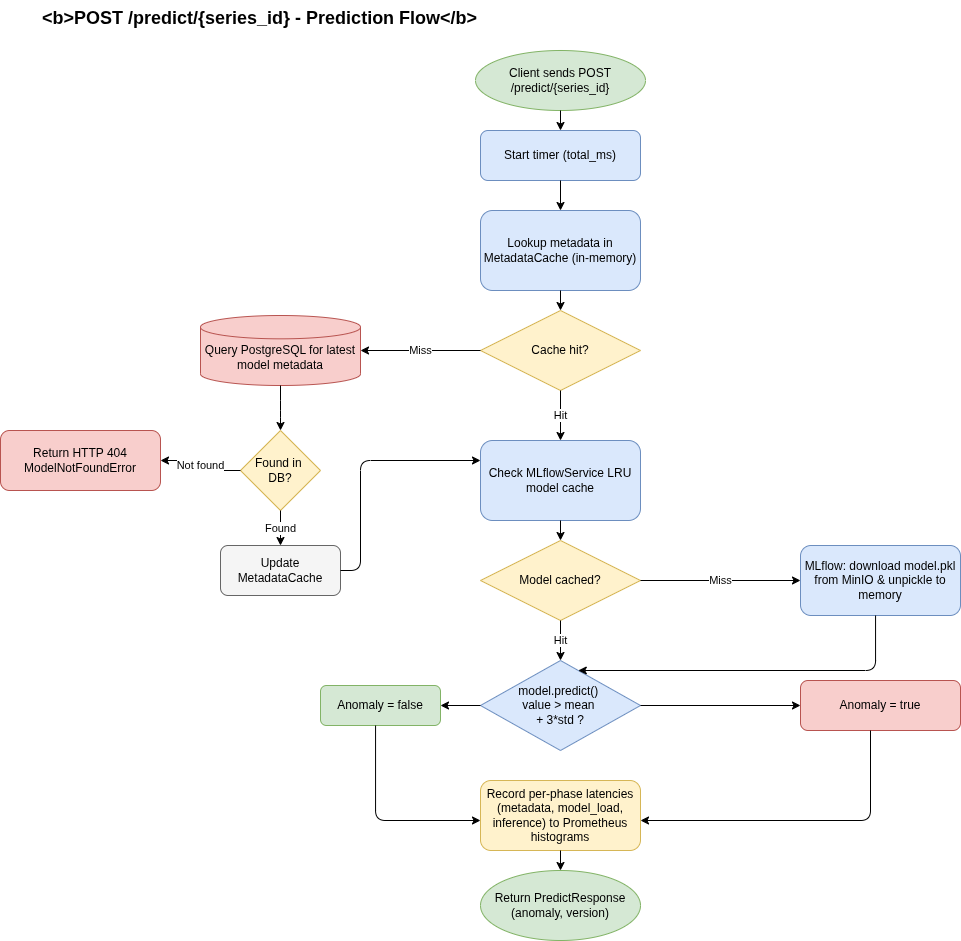

The diagram above was exported from draw.io. Its source (the exported page's mxGraphModel, read from the mxfile embedded in the PNG):
<mxGraphModel dx="1664" dy="978" grid="1" gridSize="10" guides="1" tooltips="1" connect="1" arrows="1" fold="1" page="1" pageScale="1" pageWidth="850" pageHeight="1100" math="0" shadow="0">
  <root>
    <mxCell id="0" />
    <mxCell id="1" parent="0" />
    <mxCell id="ADiGeOc-eVYdZxLfnIYN-1" parent="1" style="text;strokeColor=none;fillColor=none;fontSize=18;fontStyle=1;" value="&lt;b&gt;POST /predict/{series_id} - Prediction Flow&lt;/b&gt;" vertex="1">
      <mxGeometry height="30" width="450" x="40" y="20" as="geometry" />
    </mxCell>
    <mxCell id="ADiGeOc-eVYdZxLfnIYN-2" parent="1" style="ellipse;whiteSpace=wrap;html=1;fillColor=#d5e8d4;strokeColor=#82b366;" value="Client sends POST /predict/{series_id}" vertex="1">
      <mxGeometry height="60" width="170" x="475" y="70" as="geometry" />
    </mxCell>
    <mxCell id="ADiGeOc-eVYdZxLfnIYN-3" parent="1" style="rounded=1;whiteSpace=wrap;html=1;fillColor=#dae8fc;strokeColor=#6c8ebf;" value="Start timer (total_ms)" vertex="1">
      <mxGeometry height="50" width="160" x="480" y="150" as="geometry" />
    </mxCell>
    <mxCell id="ADiGeOc-eVYdZxLfnIYN-4" parent="1" style="rounded=1;whiteSpace=wrap;html=1;fillColor=#dae8fc;strokeColor=#6c8ebf;" value="Lookup metadata in MetadataCache (in-memory)" vertex="1">
      <mxGeometry height="80" width="160" x="480" y="230" as="geometry" />
    </mxCell>
    <mxCell id="ADiGeOc-eVYdZxLfnIYN-5" parent="1" style="rhombus;whiteSpace=wrap;html=1;fillColor=#fff2cc;strokeColor=#d6b656;" value="Cache hit?" vertex="1">
      <mxGeometry height="80" width="160" x="480" y="330" as="geometry" />
    </mxCell>
    <mxCell id="ADiGeOc-eVYdZxLfnIYN-6" parent="1" style="shape=mxgraph.flowchart.database;whiteSpace=wrap;html=1;fillColor=#f8cecc;strokeColor=#b85450;" value="&lt;div&gt;&lt;br&gt;&lt;/div&gt;Query PostgreSQL for latest model metadata" vertex="1">
      <mxGeometry height="70" width="160" x="200" y="335" as="geometry" />
    </mxCell>
    <mxCell id="ADiGeOc-eVYdZxLfnIYN-7" parent="1" style="rhombus;whiteSpace=wrap;html=1;fillColor=#fff2cc;strokeColor=#d6b656;" value="Found in&amp;nbsp;&lt;div&gt;DB?&lt;/div&gt;" vertex="1">
      <mxGeometry height="80" width="80" x="240" y="450" as="geometry" />
    </mxCell>
    <mxCell id="ADiGeOc-eVYdZxLfnIYN-8" parent="1" style="rounded=1;whiteSpace=wrap;html=1;fillColor=#f8cecc;strokeColor=#b85450;" value="Return HTTP 404 ModelNotFoundError" vertex="1">
      <mxGeometry height="60" width="160" y="450" as="geometry" />
    </mxCell>
    <mxCell id="ADiGeOc-eVYdZxLfnIYN-9" parent="1" style="rounded=1;whiteSpace=wrap;html=1;fillColor=#f5f5f5;strokeColor=#666666;" value="Update MetadataCache" vertex="1">
      <mxGeometry height="50" width="120" x="220" y="565" as="geometry" />
    </mxCell>
    <mxCell id="ADiGeOc-eVYdZxLfnIYN-10" parent="1" style="rounded=1;whiteSpace=wrap;html=1;fillColor=#dae8fc;strokeColor=#6c8ebf;" value="Check MLflowService LRU model cache" vertex="1">
      <mxGeometry height="80" width="160" x="480" y="460" as="geometry" />
    </mxCell>
    <mxCell id="ADiGeOc-eVYdZxLfnIYN-11" parent="1" style="rhombus;whiteSpace=wrap;html=1;fillColor=#fff2cc;strokeColor=#d6b656;" value="Model cached?" vertex="1">
      <mxGeometry height="80" width="160" x="480" y="560" as="geometry" />
    </mxCell>
    <mxCell id="ADiGeOc-eVYdZxLfnIYN-12" parent="1" style="rounded=1;whiteSpace=wrap;html=1;fillColor=#dae8fc;strokeColor=#6c8ebf;" value="MLflow: download model.pkl from MinIO &amp;amp; unpickle to memory" vertex="1">
      <mxGeometry height="70" width="160" x="800" y="565" as="geometry" />
    </mxCell>
    <mxCell id="ADiGeOc-eVYdZxLfnIYN-13" parent="1" style="rhombus;whiteSpace=wrap;html=1;fillColor=#dae8fc;strokeColor=#6c8ebf;" value="model.predict()&amp;nbsp;&lt;div&gt;value &amp;gt; mean&amp;nbsp;&lt;/div&gt;&lt;div&gt;+ 3*std ?&lt;/div&gt;" vertex="1">
      <mxGeometry height="90" width="160" x="480" y="680" as="geometry" />
    </mxCell>
    <mxCell id="ADiGeOc-eVYdZxLfnIYN-14" parent="1" style="rounded=1;whiteSpace=wrap;html=1;fillColor=#f8cecc;strokeColor=#b85450;" value="Anomaly = true" vertex="1">
      <mxGeometry height="50" width="160" x="800" y="700" as="geometry" />
    </mxCell>
    <mxCell id="ADiGeOc-eVYdZxLfnIYN-15" parent="1" style="rounded=1;whiteSpace=wrap;html=1;fillColor=#d5e8d4;strokeColor=#82b366;" value="Anomaly = false" vertex="1">
      <mxGeometry height="40" width="120" x="320" y="705" as="geometry" />
    </mxCell>
    <mxCell id="ADiGeOc-eVYdZxLfnIYN-16" parent="1" style="rounded=1;whiteSpace=wrap;html=1;fillColor=#fff2cc;strokeColor=#d6b656;" value="Record per-phase latencies (metadata, model_load, inference) to Prometheus histograms" vertex="1">
      <mxGeometry height="70" width="160" x="480" y="800" as="geometry" />
    </mxCell>
    <mxCell id="ADiGeOc-eVYdZxLfnIYN-17" parent="1" style="ellipse;whiteSpace=wrap;html=1;fillColor=#d5e8d4;strokeColor=#82b366;" value="Return PredictResponse (anomaly, version)" vertex="1">
      <mxGeometry height="70" width="160" x="480" y="890" as="geometry" />
    </mxCell>
    <mxCell id="ADiGeOc-eVYdZxLfnIYN-18" edge="1" parent="1" source="ADiGeOc-eVYdZxLfnIYN-2" style="edgeStyle=orthogonalEdgeStyle;html=1;" target="ADiGeOc-eVYdZxLfnIYN-3">
      <mxGeometry relative="1" as="geometry" />
    </mxCell>
    <mxCell id="ADiGeOc-eVYdZxLfnIYN-19" edge="1" parent="1" source="ADiGeOc-eVYdZxLfnIYN-3" style="edgeStyle=orthogonalEdgeStyle;html=1;" target="ADiGeOc-eVYdZxLfnIYN-4">
      <mxGeometry relative="1" as="geometry" />
    </mxCell>
    <mxCell id="ADiGeOc-eVYdZxLfnIYN-20" edge="1" parent="1" source="ADiGeOc-eVYdZxLfnIYN-4" style="edgeStyle=orthogonalEdgeStyle;html=1;" target="ADiGeOc-eVYdZxLfnIYN-5">
      <mxGeometry relative="1" as="geometry" />
    </mxCell>
    <mxCell id="ADiGeOc-eVYdZxLfnIYN-21" edge="1" parent="1" source="ADiGeOc-eVYdZxLfnIYN-5" style="edgeStyle=orthogonalEdgeStyle;html=1;" target="ADiGeOc-eVYdZxLfnIYN-6" value="Miss">
      <mxGeometry relative="1" as="geometry" />
    </mxCell>
    <mxCell id="ADiGeOc-eVYdZxLfnIYN-22" edge="1" parent="1" source="ADiGeOc-eVYdZxLfnIYN-6" style="edgeStyle=orthogonalEdgeStyle;html=1;" target="ADiGeOc-eVYdZxLfnIYN-7">
      <mxGeometry relative="1" as="geometry">
        <Array as="points">
          <mxPoint x="280" y="430" />
          <mxPoint x="280" y="430" />
        </Array>
      </mxGeometry>
    </mxCell>
    <mxCell id="ADiGeOc-eVYdZxLfnIYN-23" edge="1" parent="1" source="ADiGeOc-eVYdZxLfnIYN-7" style="edgeStyle=orthogonalEdgeStyle;html=1;" target="ADiGeOc-eVYdZxLfnIYN-8" value="Not found">
      <mxGeometry relative="1" as="geometry" />
    </mxCell>
    <mxCell id="ADiGeOc-eVYdZxLfnIYN-24" edge="1" parent="1" source="ADiGeOc-eVYdZxLfnIYN-7" style="edgeStyle=orthogonalEdgeStyle;html=1;" target="ADiGeOc-eVYdZxLfnIYN-9" value="Found">
      <mxGeometry relative="1" as="geometry" />
    </mxCell>
    <mxCell id="ADiGeOc-eVYdZxLfnIYN-25" edge="1" parent="1" source="ADiGeOc-eVYdZxLfnIYN-9" style="edgeStyle=orthogonalEdgeStyle;html=1;" target="ADiGeOc-eVYdZxLfnIYN-10">
      <mxGeometry relative="1" as="geometry">
        <Array as="points">
          <mxPoint x="360" y="480" />
        </Array>
      </mxGeometry>
    </mxCell>
    <mxCell id="ADiGeOc-eVYdZxLfnIYN-26" edge="1" parent="1" source="ADiGeOc-eVYdZxLfnIYN-5" style="edgeStyle=orthogonalEdgeStyle;html=1;" target="ADiGeOc-eVYdZxLfnIYN-10" value="Hit">
      <mxGeometry relative="1" as="geometry">
        <Array as="points">
          <mxPoint x="560" y="410" />
          <mxPoint x="560" y="410" />
        </Array>
      </mxGeometry>
    </mxCell>
    <mxCell id="ADiGeOc-eVYdZxLfnIYN-27" edge="1" parent="1" source="ADiGeOc-eVYdZxLfnIYN-10" style="edgeStyle=orthogonalEdgeStyle;html=1;" target="ADiGeOc-eVYdZxLfnIYN-11">
      <mxGeometry relative="1" as="geometry" />
    </mxCell>
    <mxCell id="ADiGeOc-eVYdZxLfnIYN-28" edge="1" parent="1" source="ADiGeOc-eVYdZxLfnIYN-11" style="edgeStyle=orthogonalEdgeStyle;html=1;" target="ADiGeOc-eVYdZxLfnIYN-12" value="Miss">
      <mxGeometry relative="1" as="geometry" />
    </mxCell>
    <mxCell id="ADiGeOc-eVYdZxLfnIYN-29" edge="1" parent="1" source="ADiGeOc-eVYdZxLfnIYN-12" style="edgeStyle=orthogonalEdgeStyle;html=1;" target="ADiGeOc-eVYdZxLfnIYN-13">
      <mxGeometry relative="1" as="geometry">
        <Array as="points">
          <mxPoint x="875" y="690" />
        </Array>
      </mxGeometry>
    </mxCell>
    <mxCell id="ADiGeOc-eVYdZxLfnIYN-30" edge="1" parent="1" source="ADiGeOc-eVYdZxLfnIYN-11" style="edgeStyle=orthogonalEdgeStyle;html=1;" target="ADiGeOc-eVYdZxLfnIYN-13" value="Hit">
      <mxGeometry relative="1" as="geometry" />
    </mxCell>
    <mxCell id="ADiGeOc-eVYdZxLfnIYN-31" edge="1" parent="1" source="ADiGeOc-eVYdZxLfnIYN-13" style="edgeStyle=orthogonalEdgeStyle;html=1;" target="ADiGeOc-eVYdZxLfnIYN-14">
      <mxGeometry relative="1" as="geometry" />
    </mxCell>
    <mxCell id="ADiGeOc-eVYdZxLfnIYN-32" edge="1" parent="1" source="ADiGeOc-eVYdZxLfnIYN-13" style="edgeStyle=orthogonalEdgeStyle;html=1;" target="ADiGeOc-eVYdZxLfnIYN-15">
      <mxGeometry relative="1" as="geometry" />
    </mxCell>
    <mxCell id="ADiGeOc-eVYdZxLfnIYN-33" edge="1" parent="1" source="ADiGeOc-eVYdZxLfnIYN-14" style="edgeStyle=orthogonalEdgeStyle;html=1;" target="ADiGeOc-eVYdZxLfnIYN-16">
      <mxGeometry relative="1" as="geometry">
        <Array as="points">
          <mxPoint x="870" y="840" />
        </Array>
      </mxGeometry>
    </mxCell>
    <mxCell id="ADiGeOc-eVYdZxLfnIYN-34" edge="1" parent="1" source="ADiGeOc-eVYdZxLfnIYN-15" style="edgeStyle=orthogonalEdgeStyle;html=1;" target="ADiGeOc-eVYdZxLfnIYN-16">
      <mxGeometry relative="1" as="geometry">
        <Array as="points">
          <mxPoint x="375" y="840" />
        </Array>
      </mxGeometry>
    </mxCell>
    <mxCell id="ADiGeOc-eVYdZxLfnIYN-35" edge="1" parent="1" source="ADiGeOc-eVYdZxLfnIYN-16" style="edgeStyle=orthogonalEdgeStyle;html=1;" target="ADiGeOc-eVYdZxLfnIYN-17">
      <mxGeometry relative="1" as="geometry" />
    </mxCell>
  </root>
</mxGraphModel>